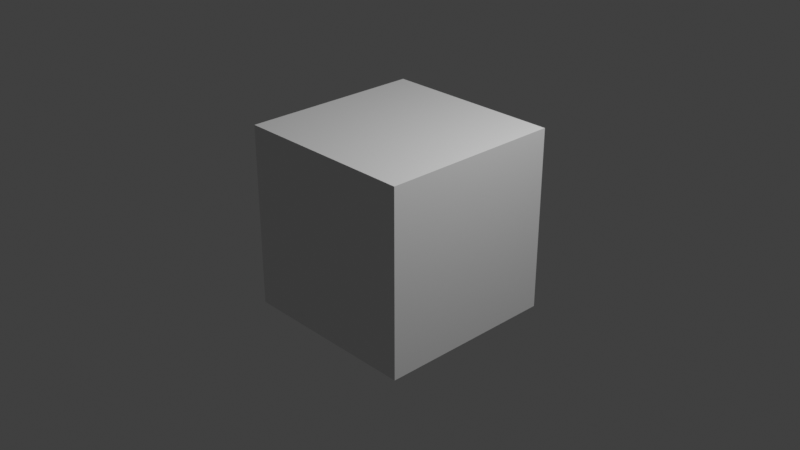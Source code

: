 # Source: video.blend  (saved by Blender 4.0.36; exported with 4.5.12 LTS)
import bpy
from mathutils import Matrix  # noqa: F401  (used for matrix-valued properties, if any)

bpy.ops.wm.read_factory_settings(use_empty=True)
scene = bpy.context.scene
scene.name = 'Scene'

# ---- collections
col_collection = bpy.data.collections.new('Collection'); scene.collection.children.link(col_collection)

# ---- materials (node trees are filled in below, after node groups)
mat_material = bpy.data.materials.new('Material')
mat_material.alpha_threshold = 0.0
mat_material.use_transparent_shadow = False
mat_material.roughness = 0.5
mat_material.line_color = (0.0, 0.0, 0.0, 1.0)

# ---- material node trees
mat_material.use_nodes = True; mat_material.node_tree.nodes.clear()
_N = mat_material.node_tree.nodes; _L = mat_material.node_tree.links
n0 = _N.new('ShaderNodeOutputMaterial'); n0.name = 'Material Output'; n0.location = (300, 300)
n1 = _N.new('ShaderNodeBsdfPrincipled'); n1.name = 'Principled BSDF'; n1.location = (10, 300)
n1.inputs[3].default_value = 1.45
_L.new(n1.outputs[0], n0.inputs[0])
n0.is_active_output = True

# ---- world
world_world = bpy.data.worlds.new('World'); scene.world = world_world
world_world.use_nodes = True; world_world.node_tree.nodes.clear()
_N = world_world.node_tree.nodes; _L = world_world.node_tree.links
n0 = _N.new('ShaderNodeOutputWorld'); n0.name = 'World Output'; n0.location = (300, 300)
n1 = _N.new('ShaderNodeBackground'); n1.name = 'Background'; n1.location = (10, 300)
n1.inputs[0].default_value = (0.05088, 0.05088, 0.05088, 1.0)
_L.new(n1.outputs[0], n0.inputs[0])
n0.is_active_output = True
world_world.color = (0.05088, 0.05088, 0.05088)
world_world.use_sun_shadow = False
world_world.sun_shadow_jitter_overblur = 0.0

# ---- cameras
cam_camera = bpy.data.cameras.new('Camera')
cam_camera.clip_end = 100.0
cam_camera.ortho_scale = 7.314

# ---- lights
light_light = bpy.data.lights.new('Light', 'POINT')
light_light.transmission_factor = 0.0
light_light.use_soft_falloff = False
light_light.energy = 1000.0
light_light.shadow_soft_size = 0.1
light_light.shadow_maximum_resolution = 0.006
light_light.use_absolute_resolution = True

# ---- meshes
me_cube = bpy.data.meshes.new('Cube')
me_cube.from_pydata([(1.0, 1.0, 1.0), (1.0, 1.0, -1.0), (1.0, -1.0, 1.0), (1.0, -1.0, -1.0), (-1.0, 1.0, 1.0), (-1.0, 1.0, -1.0), (-1.0, -1.0, 1.0), (-1.0, -1.0, -1.0)], [], [(0, 4, 6, 2), (3, 2, 6, 7), (7, 6, 4, 5), (5, 1, 3, 7), (1, 0, 2, 3), (5, 4, 0, 1)])
_uv = me_cube.uv_layers.new(name='UVMap')
_uv.uv.foreach_set('vector', [0.625, 0.5, 0.875, 0.5, 0.875, 0.75, 0.625, 0.75, 0.375, 0.75, 0.625, 0.75, 0.625, 1.0, 0.375, 1.0, 0.375, 0.0, 0.625, 0.0, 0.625, 0.25, 0.375, 0.25, 0.125, 0.5, 0.375, 0.5, 0.375, 0.75, 0.125, 0.75, 0.375, 0.5, 0.625, 0.5, 0.625, 0.75, 0.375, 0.75, 0.375, 0.25, 0.625, 0.25, 0.625, 0.5, 0.375, 0.5])
me_cube.materials.append(mat_material)
me_cube.use_mirror_vertex_groups = False
me_cube.update()

# ---- objects
ob_cube = bpy.data.objects.new('Cube', me_cube)
ob_light = bpy.data.objects.new('Light', light_light)
ob_camera = bpy.data.objects.new('Camera', cam_camera)

# ---- transforms, parenting, visibility, modifiers, constraints
ob_cube.location = (0.0, 0.0, 0.0)
ob_cube.lock_rotations_4d = False
ob_cube.empty_display_type = 'ARROWS'
ob_cube.lineart.crease_threshold = 0.0
ob_light.location = (4.076, 1.005, 5.904)
ob_light.rotation_euler = (0.6503, 0.05522, 1.866)
ob_light.lock_rotations_4d = False
ob_light.empty_display_type = 'ARROWS'
ob_light.color = (0.0, 0.0, 0.0, 0.0)
ob_light.lineart.crease_threshold = 0.0
ob_camera.location = (7.359, -6.926, 4.958)
ob_camera.rotation_euler = (1.109, 0.0, 0.8149)
ob_camera.lock_rotations_4d = False
ob_camera.empty_display_type = 'ARROWS'
ob_camera.color = (0.0, 0.0, 0.0, 0.0)
ob_camera.display_type = 'WIRE'
ob_camera.lineart.crease_threshold = 0.0

# ---- collection membership
col_collection.objects.link(ob_cube)
col_collection.objects.link(ob_light)
col_collection.objects.link(ob_camera)

# ---- scene / render settings (as saved in the file)
scene.camera = ob_camera
scene.frame_start = 1; scene.frame_end = 260; scene.frame_set(69)
scene.render.engine = 'BLENDER_EEVEE_NEXT'
scene.render.image_settings.file_format = 'FFMPEG'
scene.render.image_settings.color_mode = 'RGB'
scene.render.fps = 10
scene.render.fps_base = 1.001
scene.render.use_overwrite = False
scene.cycles.sampling_pattern = 'TABULATED_SOBOL'
scene.view_settings.view_transform = 'Standard'
bpy.context.view_layer.update()

